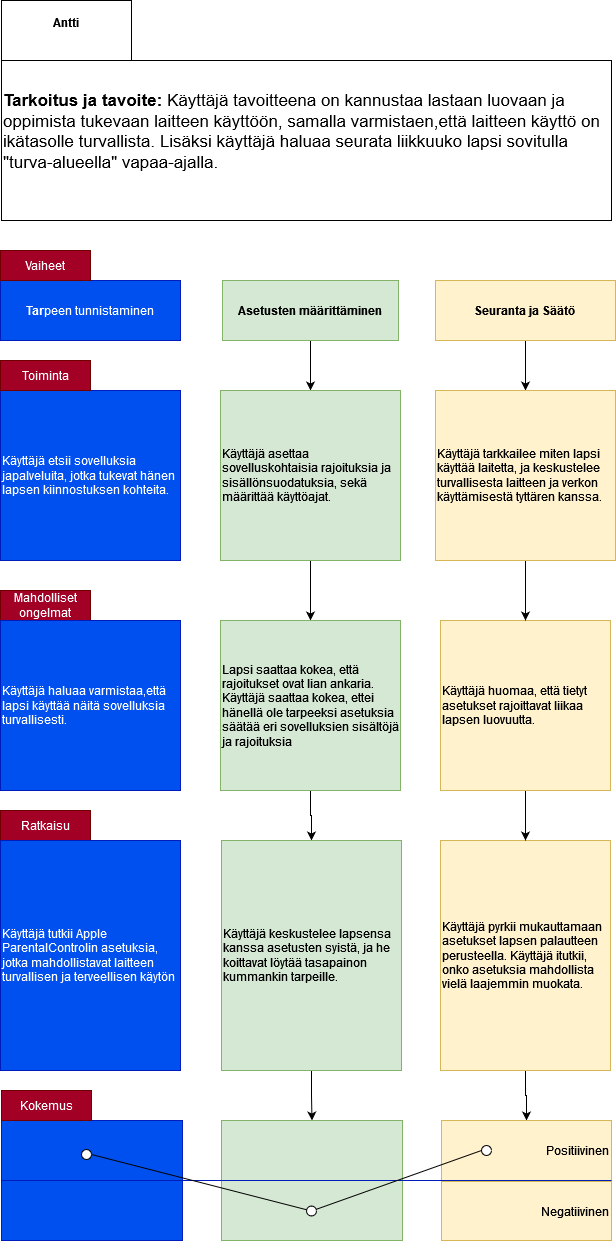

The diagram above was exported from draw.io. Its source (the exported page's mxGraphModel, read from the mxfile embedded in the PNG):
<mxGraphModel dx="2096" dy="773" grid="1" gridSize="10" guides="1" tooltips="1" connect="1" arrows="1" fold="1" page="1" pageScale="1" pageWidth="827" pageHeight="1169" math="0" shadow="0">
  <root>
    <mxCell id="0" />
    <mxCell id="1" parent="0" />
    <mxCell id="ENNWt7I7bJXDxbTm6snc-1" value="" style="edgeStyle=orthogonalEdgeStyle;rounded=0;orthogonalLoop=1;jettySize=auto;html=1;" parent="1" source="ENNWt7I7bJXDxbTm6snc-2" target="ENNWt7I7bJXDxbTm6snc-24" edge="1">
      <mxGeometry relative="1" as="geometry" />
    </mxCell>
    <mxCell id="ENNWt7I7bJXDxbTm6snc-2" value="&lt;b&gt;Seuranta ja Säätö&lt;br&gt;&lt;/b&gt;" style="rounded=0;whiteSpace=wrap;html=1;fillColor=#fff2cc;strokeColor=#d6b656;" parent="1" vertex="1">
      <mxGeometry x="544" y="300" width="180" height="60" as="geometry" />
    </mxCell>
    <mxCell id="ENNWt7I7bJXDxbTm6snc-3" value="" style="edgeStyle=orthogonalEdgeStyle;rounded=0;orthogonalLoop=1;jettySize=auto;html=1;" parent="1" source="ENNWt7I7bJXDxbTm6snc-4" target="ENNWt7I7bJXDxbTm6snc-14" edge="1">
      <mxGeometry relative="1" as="geometry" />
    </mxCell>
    <mxCell id="ENNWt7I7bJXDxbTm6snc-4" value="&lt;b&gt;Asetusten määrittäminen&lt;/b&gt;" style="rounded=0;whiteSpace=wrap;html=1;fillColor=#d5e8d4;strokeColor=#82b366;" parent="1" vertex="1">
      <mxGeometry x="331" y="300" width="176" height="60" as="geometry" />
    </mxCell>
    <mxCell id="ENNWt7I7bJXDxbTm6snc-5" value="&lt;b&gt;Tar&lt;/b&gt;peen tunnistaminen" style="rounded=0;whiteSpace=wrap;html=1;fillColor=#0050ef;strokeColor=#001DBC;fontColor=#ffffff;" parent="1" vertex="1">
      <mxGeometry x="109" y="300" width="180" height="60" as="geometry" />
    </mxCell>
    <mxCell id="ENNWt7I7bJXDxbTm6snc-6" value="Vaiheet" style="rounded=0;whiteSpace=wrap;html=1;fillColor=#a20025;fontColor=#ffffff;strokeColor=#6F0000;" parent="1" vertex="1">
      <mxGeometry x="109" y="270" width="90" height="30" as="geometry" />
    </mxCell>
    <mxCell id="ENNWt7I7bJXDxbTm6snc-7" value="Käyttäjä etsii sovelluksia japalveluita, jotka tukevat hänen lapsen kiinnostuksen kohteita." style="rounded=0;whiteSpace=wrap;html=1;align=left;fillColor=#0050ef;strokeColor=#001DBC;fontColor=#ffffff;" parent="1" vertex="1">
      <mxGeometry x="109" y="410" width="180" height="170" as="geometry" />
    </mxCell>
    <mxCell id="ENNWt7I7bJXDxbTm6snc-8" value="Toiminta" style="rounded=0;whiteSpace=wrap;html=1;fillColor=#a20025;strokeColor=#6F0000;fontColor=#ffffff;" parent="1" vertex="1">
      <mxGeometry x="109" y="380" width="90" height="30" as="geometry" />
    </mxCell>
    <mxCell id="ENNWt7I7bJXDxbTm6snc-9" value="Mahdolliset ongelmat" style="rounded=0;whiteSpace=wrap;html=1;fillColor=#a20025;strokeColor=#6F0000;fontColor=#ffffff;" parent="1" vertex="1">
      <mxGeometry x="109" y="610" width="90" height="30" as="geometry" />
    </mxCell>
    <mxCell id="ENNWt7I7bJXDxbTm6snc-10" value="Ratkaisu" style="rounded=0;whiteSpace=wrap;html=1;fillColor=#a20025;strokeColor=#6F0000;fontColor=#ffffff;" parent="1" vertex="1">
      <mxGeometry x="109" y="830" width="90" height="30" as="geometry" />
    </mxCell>
    <mxCell id="ENNWt7I7bJXDxbTm6snc-11" value="Käyttäjä haluaa varmistaa,että lapsi käyttää näitä sovelluksia turvallisesti." style="whiteSpace=wrap;html=1;align=left;fillColor=#0050ef;strokeColor=#001DBC;fontColor=#ffffff;" parent="1" vertex="1">
      <mxGeometry x="109" y="640" width="180" height="170" as="geometry" />
    </mxCell>
    <mxCell id="ENNWt7I7bJXDxbTm6snc-12" value="Käyttäjä tutkii Apple ParentalControlin asetuksia, jotka mahdollistavat laitteen turvallisen ja terveellisen käytön" style="whiteSpace=wrap;html=1;align=left;fillColor=#0050ef;strokeColor=#001DBC;fontColor=#ffffff;" parent="1" vertex="1">
      <mxGeometry x="109" y="860" width="180" height="230" as="geometry" />
    </mxCell>
    <mxCell id="ENNWt7I7bJXDxbTm6snc-13" value="" style="edgeStyle=orthogonalEdgeStyle;rounded=0;orthogonalLoop=1;jettySize=auto;html=1;" parent="1" source="ENNWt7I7bJXDxbTm6snc-14" target="ENNWt7I7bJXDxbTm6snc-16" edge="1">
      <mxGeometry relative="1" as="geometry" />
    </mxCell>
    <mxCell id="ENNWt7I7bJXDxbTm6snc-14" value="Käyttäjä asettaa sovelluskohtaisia rajoituksia ja sisällönsuodatuksia, sekä määrittää käyttöajat." style="rounded=0;whiteSpace=wrap;html=1;align=left;fillColor=#d5e8d4;strokeColor=#82b366;" parent="1" vertex="1">
      <mxGeometry x="329" y="410" width="180" height="170" as="geometry" />
    </mxCell>
    <mxCell id="ENNWt7I7bJXDxbTm6snc-15" value="" style="edgeStyle=orthogonalEdgeStyle;rounded=0;orthogonalLoop=1;jettySize=auto;html=1;" parent="1" source="ENNWt7I7bJXDxbTm6snc-16" target="ENNWt7I7bJXDxbTm6snc-18" edge="1">
      <mxGeometry relative="1" as="geometry" />
    </mxCell>
    <mxCell id="ENNWt7I7bJXDxbTm6snc-16" value="Lapsi saattaa kokea, että rajoitukset ovat lian ankaria. Käyttäjä saattaa kokea, ettei hänellä ole tarpeeksi asetuksia säätää eri sovelluksien sisältöjä ja rajoituksia" style="rounded=0;whiteSpace=wrap;html=1;align=left;fillColor=#d5e8d4;strokeColor=#82b366;" parent="1" vertex="1">
      <mxGeometry x="329" y="640" width="180" height="170" as="geometry" />
    </mxCell>
    <mxCell id="ENNWt7I7bJXDxbTm6snc-17" value="" style="edgeStyle=orthogonalEdgeStyle;rounded=0;orthogonalLoop=1;jettySize=auto;html=1;entryX=0.5;entryY=0;entryDx=0;entryDy=0;" parent="1" source="ENNWt7I7bJXDxbTm6snc-18" target="ENNWt7I7bJXDxbTm6snc-28" edge="1">
      <mxGeometry relative="1" as="geometry">
        <mxPoint x="420" y="1145" as="targetPoint" />
      </mxGeometry>
    </mxCell>
    <mxCell id="ENNWt7I7bJXDxbTm6snc-18" value="Käyttäjä keskustelee lapsensa kanssa asetusten syistä, ja he koittavat löytää tasapainon kummankin tarpeille." style="rounded=0;whiteSpace=wrap;html=1;align=left;fillColor=#d5e8d4;strokeColor=#82b366;" parent="1" vertex="1">
      <mxGeometry x="330" y="860" width="180" height="230" as="geometry" />
    </mxCell>
    <mxCell id="ENNWt7I7bJXDxbTm6snc-19" value="" style="edgeStyle=orthogonalEdgeStyle;rounded=0;orthogonalLoop=1;jettySize=auto;html=1;entryX=0.5;entryY=0;entryDx=0;entryDy=0;" parent="1" source="ENNWt7I7bJXDxbTm6snc-20" target="ENNWt7I7bJXDxbTm6snc-30" edge="1">
      <mxGeometry relative="1" as="geometry" />
    </mxCell>
    <mxCell id="ENNWt7I7bJXDxbTm6snc-20" value="Käyttäjä pyrkii mukauttamaan asetukset lapsen palautteen perusteella. Käyttäjä itutkii, onko asetuksia mahdollista vielä laajemmin muokata." style="rounded=0;whiteSpace=wrap;html=1;align=left;fillColor=#fff2cc;strokeColor=#d6b656;" parent="1" vertex="1">
      <mxGeometry x="549" y="860" width="170" height="230" as="geometry" />
    </mxCell>
    <mxCell id="ENNWt7I7bJXDxbTm6snc-21" value="" style="edgeStyle=orthogonalEdgeStyle;rounded=0;orthogonalLoop=1;jettySize=auto;html=1;" parent="1" source="ENNWt7I7bJXDxbTm6snc-22" target="ENNWt7I7bJXDxbTm6snc-20" edge="1">
      <mxGeometry relative="1" as="geometry" />
    </mxCell>
    <mxCell id="ENNWt7I7bJXDxbTm6snc-22" value="Käyttäjä huomaa, että tietyt asetukset rajoittavat liikaa lapsen luovuutta." style="rounded=0;whiteSpace=wrap;html=1;align=left;fillColor=#fff2cc;strokeColor=#d6b656;" parent="1" vertex="1">
      <mxGeometry x="549" y="640" width="170" height="170" as="geometry" />
    </mxCell>
    <mxCell id="ENNWt7I7bJXDxbTm6snc-23" value="" style="edgeStyle=orthogonalEdgeStyle;rounded=0;orthogonalLoop=1;jettySize=auto;html=1;" parent="1" source="ENNWt7I7bJXDxbTm6snc-24" target="ENNWt7I7bJXDxbTm6snc-22" edge="1">
      <mxGeometry relative="1" as="geometry" />
    </mxCell>
    <mxCell id="ENNWt7I7bJXDxbTm6snc-24" value="Käyttäjä tarkkailee miten lapsi käyttää laitetta, ja keskustelee turvallisesta laitteen ja verkon käyttämisestä tyttären kanssa." style="rounded=0;whiteSpace=wrap;html=1;align=left;fillColor=#fff2cc;strokeColor=#d6b656;" parent="1" vertex="1">
      <mxGeometry x="544" y="410" width="180" height="170" as="geometry" />
    </mxCell>
    <mxCell id="ENNWt7I7bJXDxbTm6snc-25" value="&lt;b&gt;Antti&lt;br&gt;&lt;br&gt;&lt;/b&gt;" style="rounded=0;whiteSpace=wrap;html=1;" parent="1" vertex="1">
      <mxGeometry x="110" y="20" width="130" height="60" as="geometry" />
    </mxCell>
    <mxCell id="ENNWt7I7bJXDxbTm6snc-26" value="&lt;br&gt;&lt;p&gt;&lt;font style=&quot;font-size: 17px;&quot;&gt;&lt;b&gt;Tarkoitus ja tavoite:&lt;/b&gt; Käyttäjä tavoitteena on kannustaa lastaan luovaan ja oppimista tukevaan laitteen käyttöön, samalla varmistaen,että laitteen käyttö on ikätasolle turvallista. Lisäksi käyttäjä haluaa seurata liikkuuko lapsi sovitulla &quot;turva-alueella&quot; vapaa-ajalla.&lt;/font&gt;&lt;/p&gt;&lt;p&gt;&lt;font style=&quot;font-size: 17px;&quot;&gt;&lt;br&gt;&lt;/font&gt;&lt;/p&gt;" style="rounded=0;whiteSpace=wrap;html=1;align=left;" parent="1" vertex="1">
      <mxGeometry x="110" y="80" width="610" height="160" as="geometry" />
    </mxCell>
    <mxCell id="ENNWt7I7bJXDxbTm6snc-27" value="" style="rounded=0;whiteSpace=wrap;html=1;fillColor=#0050ef;strokeColor=#001DBC;fontColor=#ffffff;" parent="1" vertex="1">
      <mxGeometry x="110" y="1140" width="181" height="60" as="geometry" />
    </mxCell>
    <mxCell id="ENNWt7I7bJXDxbTm6snc-28" value="" style="rounded=0;whiteSpace=wrap;html=1;fillColor=#d5e8d4;strokeColor=#82b366;" parent="1" vertex="1">
      <mxGeometry x="330" y="1140" width="181" height="60" as="geometry" />
    </mxCell>
    <mxCell id="ENNWt7I7bJXDxbTm6snc-29" value="" style="edgeStyle=orthogonalEdgeStyle;rounded=0;orthogonalLoop=1;jettySize=auto;html=1;" parent="1" edge="1">
      <mxGeometry relative="1" as="geometry">
        <mxPoint x="634" y="1130" as="sourcePoint" />
        <mxPoint x="634" y="1130" as="targetPoint" />
      </mxGeometry>
    </mxCell>
    <mxCell id="ENNWt7I7bJXDxbTm6snc-30" value="Positiivinen" style="rounded=0;whiteSpace=wrap;html=1;align=right;fillColor=#fff2cc;strokeColor=#d6b656;" parent="1" vertex="1">
      <mxGeometry x="550" y="1140" width="170" height="60" as="geometry" />
    </mxCell>
    <mxCell id="ENNWt7I7bJXDxbTm6snc-31" value="" style="rounded=0;whiteSpace=wrap;html=1;fillColor=#0050ef;strokeColor=#001DBC;fontColor=#ffffff;" parent="1" vertex="1">
      <mxGeometry x="110" y="1200" width="181" height="60" as="geometry" />
    </mxCell>
    <mxCell id="ENNWt7I7bJXDxbTm6snc-32" value="" style="rounded=0;whiteSpace=wrap;html=1;fillColor=#d5e8d4;strokeColor=#82b366;" parent="1" vertex="1">
      <mxGeometry x="330" y="1200" width="181" height="60" as="geometry" />
    </mxCell>
    <mxCell id="ENNWt7I7bJXDxbTm6snc-33" value="&lt;div align=&quot;right&quot;&gt;Negatiivinen&lt;/div&gt;" style="rounded=0;whiteSpace=wrap;html=1;align=right;fillColor=#fff2cc;strokeColor=#d6b656;" parent="1" vertex="1">
      <mxGeometry x="550" y="1201" width="170" height="59" as="geometry" />
    </mxCell>
    <mxCell id="ENNWt7I7bJXDxbTm6snc-34" value="" style="endArrow=none;dashed=1;html=1;rounded=0;exitX=1;exitY=1;exitDx=0;exitDy=0;entryX=1;entryY=1;entryDx=0;entryDy=0;fillColor=#0050ef;strokeColor=#001DBC;" parent="1" source="ENNWt7I7bJXDxbTm6snc-30" target="ENNWt7I7bJXDxbTm6snc-30" edge="1">
      <mxGeometry width="50" height="50" relative="1" as="geometry">
        <mxPoint x="461" y="1100" as="sourcePoint" />
        <mxPoint x="511" y="1050" as="targetPoint" />
        <Array as="points">
          <mxPoint x="111" y="1200" />
        </Array>
      </mxGeometry>
    </mxCell>
    <mxCell id="ENNWt7I7bJXDxbTm6snc-35" value="" style="ellipse;whiteSpace=wrap;html=1;aspect=fixed;" parent="1" vertex="1">
      <mxGeometry x="190" y="1169" width="10" height="10" as="geometry" />
    </mxCell>
    <mxCell id="ENNWt7I7bJXDxbTm6snc-36" value="" style="ellipse;whiteSpace=wrap;html=1;aspect=fixed;" parent="1" vertex="1">
      <mxGeometry x="415" y="1225.5" width="10" height="10" as="geometry" />
    </mxCell>
    <mxCell id="ENNWt7I7bJXDxbTm6snc-37" value="" style="ellipse;whiteSpace=wrap;html=1;aspect=fixed;" parent="1" vertex="1">
      <mxGeometry x="590" y="1165" width="10" height="10" as="geometry" />
    </mxCell>
    <mxCell id="ENNWt7I7bJXDxbTm6snc-38" value="" style="endArrow=none;html=1;rounded=0;exitX=1;exitY=0.5;exitDx=0;exitDy=0;" parent="1" source="ENNWt7I7bJXDxbTm6snc-35" target="ENNWt7I7bJXDxbTm6snc-36" edge="1">
      <mxGeometry width="50" height="50" relative="1" as="geometry">
        <mxPoint x="411" y="1170" as="sourcePoint" />
        <mxPoint x="461" y="1120" as="targetPoint" />
      </mxGeometry>
    </mxCell>
    <mxCell id="ENNWt7I7bJXDxbTm6snc-39" value="" style="endArrow=none;html=1;rounded=0;entryX=0;entryY=0.5;entryDx=0;entryDy=0;" parent="1" source="ENNWt7I7bJXDxbTm6snc-36" target="ENNWt7I7bJXDxbTm6snc-37" edge="1">
      <mxGeometry width="50" height="50" relative="1" as="geometry">
        <mxPoint x="281" y="1170" as="sourcePoint" />
        <mxPoint x="331" y="1120" as="targetPoint" />
      </mxGeometry>
    </mxCell>
    <mxCell id="ENNWt7I7bJXDxbTm6snc-40" value="Kokemus" style="rounded=0;whiteSpace=wrap;html=1;fillColor=#a20025;strokeColor=#6F0000;fontColor=#ffffff;" parent="1" vertex="1">
      <mxGeometry x="110" y="1110" width="90" height="30" as="geometry" />
    </mxCell>
  </root>
</mxGraphModel>